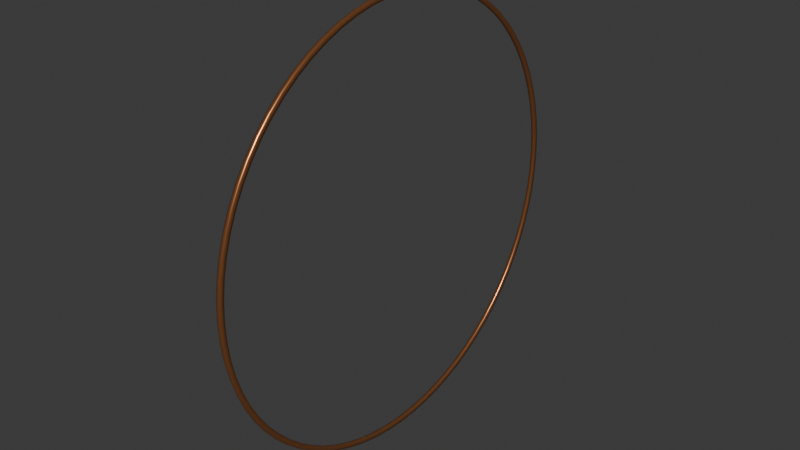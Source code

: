 # Source: rim-copper-left.blend  (saved by Blender 4.3.34; exported with 4.5.12 LTS)
import bpy
from mathutils import Matrix  # noqa: F401  (used for matrix-valued properties, if any)

bpy.ops.wm.read_factory_settings(use_empty=True)
scene = bpy.context.scene
scene.name = 'Scene'

# ---- collections
col_collection = bpy.data.collections.new('Collection'); scene.collection.children.link(col_collection)

# ---- materials (node trees are filled in below, after node groups)
mat_roadster_cosmetic_copper_anodized = bpy.data.materials.new('Roadster_Cosmetic_Copper_Anodized')
mat_roadster_cosmetic_copper_anodized.use_backface_culling = True
mat_roadster_cosmetic_copper_anodized.diffuse_color = (0.48, 0.185, 0.07, 1.0)

# ---- material node trees
mat_roadster_cosmetic_copper_anodized.use_nodes = True; mat_roadster_cosmetic_copper_anodized.node_tree.nodes.clear()
_N = mat_roadster_cosmetic_copper_anodized.node_tree.nodes; _L = mat_roadster_cosmetic_copper_anodized.node_tree.links
n0 = _N.new('ShaderNodeBsdfPrincipled'); n0.name = 'Principled BSDF'; n0.location = (10, 300)
n0.inputs[0].default_value = (0.48, 0.185, 0.07, 1.0)
n0.inputs[1].default_value = 0.78
n0.inputs[2].default_value = 0.29
n1 = _N.new('ShaderNodeOutputMaterial'); n1.name = 'Material Output'; n1.location = (300, 300)
_L.new(n0.outputs[0], n1.inputs[0])
n1.is_active_output = True

# ---- world
world_world = bpy.data.worlds.new('World'); scene.world = world_world
world_world.use_nodes = True; world_world.node_tree.nodes.clear()
_N = world_world.node_tree.nodes; _L = world_world.node_tree.links
n0 = _N.new('ShaderNodeOutputWorld'); n0.name = 'World Output'; n0.location = (300, 300)
n1 = _N.new('ShaderNodeBackground'); n1.name = 'Background'; n1.location = (10, 300)
n1.inputs[0].default_value = (0.05088, 0.05088, 0.05088, 1.0)
_L.new(n1.outputs[0], n0.inputs[0])
n0.is_active_output = True
world_world.color = (0.05088, 0.05088, 0.05088)
world_world.sun_shadow_jitter_overblur = 0.0

# ---- meshes
me_copper_removable_outer_rim_accent = bpy.data.meshes.new('Copper removable outer rim accent')
me_copper_removable_outer_rim_accent.from_pydata([(-0.1586, 0.0, 0.2856), (-0.1586, -0.02489, 0.2845), (-0.1586, -0.04959, 0.2813), (-0.1586, -0.07392, 0.2759), (-0.1586, -0.09768, 0.2684), (-0.1586, -0.1207, 0.2588), (-0.1586, -0.1428, 0.2473), (-0.1586, -0.1638, 0.2339), (-0.1586, -0.1836, 0.2188), (-0.1586, -0.2019, 0.2019), (-0.1586, -0.2188, 0.1836), (-0.1586, -0.2339, 0.1638), (-0.1586, -0.2473, 0.1428), (-0.1586, -0.2588, 0.1207), (-0.1586, -0.2684, 0.09768), (-0.1586, -0.2759, 0.07392), (-0.1586, -0.2813, 0.04959), (-0.1586, -0.2845, 0.02489), (-0.1586, -0.2856, 1.749e-17), (-0.1586, -0.2845, -0.02489), (-0.1586, -0.2813, -0.04959), (-0.1586, -0.2759, -0.07392), (-0.1586, -0.2684, -0.09768), (-0.1586, -0.2588, -0.1207), (-0.1586, -0.2473, -0.1428), (-0.1586, -0.2339, -0.1638), (-0.1586, -0.2188, -0.1836), (-0.1586, -0.2019, -0.2019), (-0.1586, -0.1836, -0.2188), (-0.1586, -0.1638, -0.2339), (-0.1586, -0.1428, -0.2473), (-0.1586, -0.1207, -0.2588), (-0.1586, -0.09768, -0.2684), (-0.1586, -0.07392, -0.2759), (-0.1586, -0.04959, -0.2813), (-0.1586, -0.02489, -0.2845), (-0.1586, -3.498e-17, -0.2856), (-0.1586, 0.02489, -0.2845), (-0.1586, 0.04959, -0.2813), (-0.1586, 0.07392, -0.2759), (-0.1586, 0.09768, -0.2684), (-0.1586, 0.1207, -0.2588), (-0.1586, 0.1428, -0.2473), (-0.1586, 0.1638, -0.2339), (-0.1586, 0.1836, -0.2188), (-0.1586, 0.2019, -0.2019), (-0.1586, 0.2188, -0.1836), (-0.1586, 0.2339, -0.1638), (-0.1586, 0.2473, -0.1428), (-0.1586, 0.2588, -0.1207), (-0.1586, 0.2684, -0.09768), (-0.1586, 0.2759, -0.07392), (-0.1586, 0.2813, -0.04959), (-0.1586, 0.2845, -0.02489), (-0.1586, 0.2856, -5.246e-17), (-0.1586, 0.2845, 0.02489), (-0.1586, 0.2813, 0.04959), (-0.1586, 0.2759, 0.07392), (-0.1586, 0.2684, 0.09768), (-0.1586, 0.2588, 0.1207), (-0.1586, 0.2473, 0.1428), (-0.1586, 0.2339, 0.1638), (-0.1586, 0.2188, 0.1836), (-0.1586, 0.2019, 0.2019), (-0.1586, 0.1836, 0.2188), (-0.1586, 0.1638, 0.2339), (-0.1586, 0.1428, 0.2473), (-0.1586, 0.1207, 0.2588), (-0.1586, 0.09768, 0.2684), (-0.1586, 0.07392, 0.2759), (-0.1586, 0.04959, 0.2813), (-0.1586, 0.02489, 0.2845), (-0.161, 0.0, 0.2846), (-0.161, -0.0248, 0.2835), (-0.161, -0.04942, 0.2803), (-0.161, -0.07366, 0.2749), (-0.161, -0.09734, 0.2674), (-0.161, -0.1203, 0.2579), (-0.161, -0.1423, 0.2465), (-0.161, -0.1632, 0.2331), (-0.161, -0.1829, 0.218), (-0.161, -0.2012, 0.2012), (-0.161, -0.218, 0.1829), (-0.161, -0.2331, 0.1632), (-0.161, -0.2465, 0.1423), (-0.161, -0.2579, 0.1203), (-0.161, -0.2674, 0.09734), (-0.161, -0.2749, 0.07366), (-0.161, -0.2803, 0.04942), (-0.161, -0.2835, 0.0248), (-0.161, -0.2846, 1.743e-17), (-0.161, -0.2835, -0.0248), (-0.161, -0.2803, -0.04942), (-0.161, -0.2749, -0.07366), (-0.161, -0.2674, -0.09734), (-0.161, -0.2579, -0.1203), (-0.161, -0.2465, -0.1423), (-0.161, -0.2331, -0.1632), (-0.161, -0.218, -0.1829), (-0.161, -0.2012, -0.2012), (-0.161, -0.1829, -0.218), (-0.161, -0.1632, -0.2331), (-0.161, -0.1423, -0.2465), (-0.161, -0.1203, -0.2579), (-0.161, -0.09734, -0.2674), (-0.161, -0.07366, -0.2749), (-0.161, -0.04942, -0.2803), (-0.161, -0.0248, -0.2835), (-0.161, -3.485e-17, -0.2846), (-0.161, 0.0248, -0.2835), (-0.161, 0.04942, -0.2803), (-0.161, 0.07366, -0.2749), (-0.161, 0.09734, -0.2674), (-0.161, 0.1203, -0.2579), (-0.161, 0.1423, -0.2465), (-0.161, 0.1632, -0.2331), (-0.161, 0.1829, -0.218), (-0.161, 0.2012, -0.2012), (-0.161, 0.218, -0.1829), (-0.161, 0.2331, -0.1632), (-0.161, 0.2465, -0.1423), (-0.161, 0.2579, -0.1203), (-0.161, 0.2674, -0.09734), (-0.161, 0.2749, -0.07366), (-0.161, 0.2803, -0.04942), (-0.161, 0.2835, -0.0248), (-0.161, 0.2846, -5.228e-17), (-0.161, 0.2835, 0.0248), (-0.161, 0.2803, 0.04942), (-0.161, 0.2749, 0.07366), (-0.161, 0.2674, 0.09734), (-0.161, 0.2579, 0.1203), (-0.161, 0.2465, 0.1423), (-0.161, 0.2331, 0.1632), (-0.161, 0.218, 0.1829), (-0.161, 0.2012, 0.2012), (-0.161, 0.1829, 0.218), (-0.161, 0.1632, 0.2331), (-0.161, 0.1423, 0.2465), (-0.161, 0.1203, 0.2579), (-0.161, 0.09734, 0.2674), (-0.161, 0.07366, 0.2749), (-0.161, 0.04942, 0.2803), (-0.161, 0.0248, 0.2835), (-0.164, 0.0, 0.2858), (-0.164, -0.02491, 0.2847), (-0.164, -0.04963, 0.2815), (-0.164, -0.07397, 0.2761), (-0.164, -0.09775, 0.2686), (-0.164, -0.1208, 0.259), (-0.164, -0.1429, 0.2475), (-0.164, -0.1639, 0.2341), (-0.164, -0.1837, 0.2189), (-0.164, -0.2021, 0.2021), (-0.164, -0.2189, 0.1837), (-0.164, -0.2341, 0.1639), (-0.164, -0.2475, 0.1429), (-0.164, -0.259, 0.1208), (-0.164, -0.2686, 0.09775), (-0.164, -0.2761, 0.07397), (-0.164, -0.2815, 0.04963), (-0.164, -0.2847, 0.02491), (-0.164, -0.2858, 1.75e-17), (-0.164, -0.2847, -0.02491), (-0.164, -0.2815, -0.04963), (-0.164, -0.2761, -0.07397), (-0.164, -0.2686, -0.09775), (-0.164, -0.259, -0.1208), (-0.164, -0.2475, -0.1429), (-0.164, -0.2341, -0.1639), (-0.164, -0.2189, -0.1837), (-0.164, -0.2021, -0.2021), (-0.164, -0.1837, -0.2189), (-0.164, -0.1639, -0.2341), (-0.164, -0.1429, -0.2475), (-0.164, -0.1208, -0.259), (-0.164, -0.09775, -0.2686), (-0.164, -0.07397, -0.2761), (-0.164, -0.04963, -0.2815), (-0.164, -0.02491, -0.2847), (-0.164, -3.5e-17, -0.2858), (-0.164, 0.02491, -0.2847), (-0.164, 0.04963, -0.2815), (-0.164, 0.07397, -0.2761), (-0.164, 0.09775, -0.2686), (-0.164, 0.1208, -0.259), (-0.164, 0.1429, -0.2475), (-0.164, 0.1639, -0.2341), (-0.164, 0.1837, -0.2189), (-0.164, 0.2021, -0.2021), (-0.164, 0.2189, -0.1837), (-0.164, 0.2341, -0.1639), (-0.164, 0.2475, -0.1429), (-0.164, 0.259, -0.1208), (-0.164, 0.2686, -0.09775), (-0.164, 0.2761, -0.07397), (-0.164, 0.2815, -0.04963), (-0.164, 0.2847, -0.02491), (-0.164, 0.2858, -5.25e-17), (-0.164, 0.2847, 0.02491), (-0.164, 0.2815, 0.04963), (-0.164, 0.2761, 0.07397), (-0.164, 0.2686, 0.09775), (-0.164, 0.259, 0.1208), (-0.164, 0.2475, 0.1429), (-0.164, 0.2341, 0.1639), (-0.164, 0.2189, 0.1837), (-0.164, 0.2021, 0.2021), (-0.164, 0.1837, 0.2189), (-0.164, 0.1639, 0.2341), (-0.164, 0.1429, 0.2475), (-0.164, 0.1208, 0.259), (-0.164, 0.09775, 0.2686), (-0.164, 0.07397, 0.2761), (-0.164, 0.04963, 0.2815), (-0.164, 0.02491, 0.2847), (-0.165, 0.0, 0.2906), (-0.165, -0.02533, 0.2895), (-0.165, -0.05046, 0.2862), (-0.165, -0.07521, 0.2807), (-0.165, -0.09939, 0.2731), (-0.165, -0.1228, 0.2634), (-0.165, -0.1453, 0.2517), (-0.165, -0.1667, 0.238), (-0.165, -0.1868, 0.2226), (-0.165, -0.2055, 0.2055), (-0.165, -0.2226, 0.1868), (-0.165, -0.238, 0.1667), (-0.165, -0.2517, 0.1453), (-0.165, -0.2634, 0.1228), (-0.165, -0.2731, 0.09939), (-0.165, -0.2807, 0.07521), (-0.165, -0.2862, 0.05046), (-0.165, -0.2895, 0.02533), (-0.165, -0.2906, 1.779e-17), (-0.165, -0.2895, -0.02533), (-0.165, -0.2862, -0.05046), (-0.165, -0.2807, -0.07521), (-0.165, -0.2731, -0.09939), (-0.165, -0.2634, -0.1228), (-0.165, -0.2517, -0.1453), (-0.165, -0.238, -0.1667), (-0.165, -0.2226, -0.1868), (-0.165, -0.2055, -0.2055), (-0.165, -0.1868, -0.2226), (-0.165, -0.1667, -0.238), (-0.165, -0.1453, -0.2517), (-0.165, -0.1228, -0.2634), (-0.165, -0.09939, -0.2731), (-0.165, -0.07521, -0.2807), (-0.165, -0.05046, -0.2862), (-0.165, -0.02533, -0.2895), (-0.165, -3.559e-17, -0.2906), (-0.165, 0.02533, -0.2895), (-0.165, 0.05046, -0.2862), (-0.165, 0.07521, -0.2807), (-0.165, 0.09939, -0.2731), (-0.165, 0.1228, -0.2634), (-0.165, 0.1453, -0.2517), (-0.165, 0.1667, -0.238), (-0.165, 0.1868, -0.2226), (-0.165, 0.2055, -0.2055), (-0.165, 0.2226, -0.1868), (-0.165, 0.238, -0.1667), (-0.165, 0.2517, -0.1453), (-0.165, 0.2634, -0.1228), (-0.165, 0.2731, -0.09939), (-0.165, 0.2807, -0.07521), (-0.165, 0.2862, -0.05046), (-0.165, 0.2895, -0.02533), (-0.165, 0.2906, -5.338e-17), (-0.165, 0.2895, 0.02533), (-0.165, 0.2862, 0.05046), (-0.165, 0.2807, 0.07521), (-0.165, 0.2731, 0.09939), (-0.165, 0.2634, 0.1228), (-0.165, 0.2517, 0.1453), (-0.165, 0.238, 0.1667), (-0.165, 0.2226, 0.1868), (-0.165, 0.2055, 0.2055), (-0.165, 0.1868, 0.2226), (-0.165, 0.1667, 0.238), (-0.165, 0.1453, 0.2517), (-0.165, 0.1228, 0.2634), (-0.165, 0.09939, 0.2731), (-0.165, 0.07521, 0.2807), (-0.165, 0.05046, 0.2862), (-0.165, 0.02533, 0.2895), (-0.162, 0.0, 0.2922), (-0.162, -0.02547, 0.2911), (-0.162, -0.05074, 0.2878), (-0.162, -0.07563, 0.2822), (-0.162, -0.09994, 0.2746), (-0.162, -0.1235, 0.2648), (-0.162, -0.1461, 0.2531), (-0.162, -0.1676, 0.2394), (-0.162, -0.1878, 0.2238), (-0.162, -0.2066, 0.2066), (-0.162, -0.2238, 0.1878), (-0.162, -0.2394, 0.1676), (-0.162, -0.2531, 0.1461), (-0.162, -0.2648, 0.1235), (-0.162, -0.2746, 0.09994), (-0.162, -0.2822, 0.07563), (-0.162, -0.2878, 0.05074), (-0.162, -0.2911, 0.02547), (-0.162, -0.2922, 1.789e-17), (-0.162, -0.2911, -0.02547), (-0.162, -0.2878, -0.05074), (-0.162, -0.2822, -0.07563), (-0.162, -0.2746, -0.09994), (-0.162, -0.2648, -0.1235), (-0.162, -0.2531, -0.1461), (-0.162, -0.2394, -0.1676), (-0.162, -0.2238, -0.1878), (-0.162, -0.2066, -0.2066), (-0.162, -0.1878, -0.2238), (-0.162, -0.1676, -0.2394), (-0.162, -0.1461, -0.2531), (-0.162, -0.1235, -0.2648), (-0.162, -0.09994, -0.2746), (-0.162, -0.07563, -0.2822), (-0.162, -0.05074, -0.2878), (-0.162, -0.02547, -0.2911), (-0.162, -3.578e-17, -0.2922), (-0.162, 0.02547, -0.2911), (-0.162, 0.05074, -0.2878), (-0.162, 0.07563, -0.2822), (-0.162, 0.09994, -0.2746), (-0.162, 0.1235, -0.2648), (-0.162, 0.1461, -0.2531), (-0.162, 0.1676, -0.2394), (-0.162, 0.1878, -0.2238), (-0.162, 0.2066, -0.2066), (-0.162, 0.2238, -0.1878), (-0.162, 0.2394, -0.1676), (-0.162, 0.2531, -0.1461), (-0.162, 0.2648, -0.1235), (-0.162, 0.2746, -0.09994), (-0.162, 0.2822, -0.07563), (-0.162, 0.2878, -0.05074), (-0.162, 0.2911, -0.02547), (-0.162, 0.2922, -5.368e-17), (-0.162, 0.2911, 0.02547), (-0.162, 0.2878, 0.05074), (-0.162, 0.2822, 0.07563), (-0.162, 0.2746, 0.09994), (-0.162, 0.2648, 0.1235), (-0.162, 0.2531, 0.1461), (-0.162, 0.2394, 0.1676), (-0.162, 0.2238, 0.1878), (-0.162, 0.2066, 0.2066), (-0.162, 0.1878, 0.2238), (-0.162, 0.1676, 0.2394), (-0.162, 0.1461, 0.2531), (-0.162, 0.1235, 0.2648), (-0.162, 0.09994, 0.2746), (-0.162, 0.07563, 0.2822), (-0.162, 0.05074, 0.2878), (-0.162, 0.02547, 0.2911), (-0.1586, 0.0, 0.2912), (-0.1586, -0.02538, 0.2901), (-0.1586, -0.05057, 0.2868), (-0.1586, -0.07537, 0.2813), (-0.1586, -0.0996, 0.2736), (-0.1586, -0.1231, 0.2639), (-0.1586, -0.1456, 0.2522), (-0.1586, -0.167, 0.2385), (-0.1586, -0.1872, 0.2231), (-0.1586, -0.2059, 0.2059), (-0.1586, -0.2231, 0.1872), (-0.1586, -0.2385, 0.167), (-0.1586, -0.2522, 0.1456), (-0.1586, -0.2639, 0.1231), (-0.1586, -0.2736, 0.0996), (-0.1586, -0.2813, 0.07537), (-0.1586, -0.2868, 0.05057), (-0.1586, -0.2901, 0.02538), (-0.1586, -0.2912, 1.783e-17), (-0.1586, -0.2901, -0.02538), (-0.1586, -0.2868, -0.05057), (-0.1586, -0.2813, -0.07537), (-0.1586, -0.2736, -0.0996), (-0.1586, -0.2639, -0.1231), (-0.1586, -0.2522, -0.1456), (-0.1586, -0.2385, -0.167), (-0.1586, -0.2231, -0.1872), (-0.1586, -0.2059, -0.2059), (-0.1586, -0.1872, -0.2231), (-0.1586, -0.167, -0.2385), (-0.1586, -0.1456, -0.2522), (-0.1586, -0.1231, -0.2639), (-0.1586, -0.0996, -0.2736), (-0.1586, -0.07537, -0.2813), (-0.1586, -0.05057, -0.2868), (-0.1586, -0.02538, -0.2901), (-0.1586, -3.566e-17, -0.2912), (-0.1586, 0.02538, -0.2901), (-0.1586, 0.05057, -0.2868), (-0.1586, 0.07537, -0.2813), (-0.1586, 0.0996, -0.2736), (-0.1586, 0.1231, -0.2639), (-0.1586, 0.1456, -0.2522), (-0.1586, 0.167, -0.2385), (-0.1586, 0.1872, -0.2231), (-0.1586, 0.2059, -0.2059), (-0.1586, 0.2231, -0.1872), (-0.1586, 0.2385, -0.167), (-0.1586, 0.2522, -0.1456), (-0.1586, 0.2639, -0.1231), (-0.1586, 0.2736, -0.0996), (-0.1586, 0.2813, -0.07537), (-0.1586, 0.2868, -0.05057), (-0.1586, 0.2901, -0.02538), (-0.1586, 0.2912, -5.349e-17), (-0.1586, 0.2901, 0.02538), (-0.1586, 0.2868, 0.05057), (-0.1586, 0.2813, 0.07537), (-0.1586, 0.2736, 0.0996), (-0.1586, 0.2639, 0.1231), (-0.1586, 0.2522, 0.1456), (-0.1586, 0.2385, 0.167), (-0.1586, 0.2231, 0.1872), (-0.1586, 0.2059, 0.2059), (-0.1586, 0.1872, 0.2231), (-0.1586, 0.167, 0.2385), (-0.1586, 0.1456, 0.2522), (-0.1586, 0.1231, 0.2639), (-0.1586, 0.0996, 0.2736), (-0.1586, 0.07537, 0.2813), (-0.1586, 0.05057, 0.2868), (-0.1586, 0.02538, 0.2901)], [], [(0, 1, 73, 72), (1, 2, 74, 73), (2, 3, 75, 74), (3, 4, 76, 75), (4, 5, 77, 76), (5, 6, 78, 77), (6, 7, 79, 78), (7, 8, 80, 79), (8, 9, 81, 80), (9, 10, 82, 81), (10, 11, 83, 82), (11, 12, 84, 83), (12, 13, 85, 84), (13, 14, 86, 85), (14, 15, 87, 86), (15, 16, 88, 87), (16, 17, 89, 88), (17, 18, 90, 89), (18, 19, 91, 90), (19, 20, 92, 91), (20, 21, 93, 92), (21, 22, 94, 93), (22, 23, 95, 94), (23, 24, 96, 95), (24, 25, 97, 96), (25, 26, 98, 97), (26, 27, 99, 98), (27, 28, 100, 99), (28, 29, 101, 100), (29, 30, 102, 101), (30, 31, 103, 102), (31, 32, 104, 103), (32, 33, 105, 104), (33, 34, 106, 105), (34, 35, 107, 106), (35, 36, 108, 107), (36, 37, 109, 108), (37, 38, 110, 109), (38, 39, 111, 110), (39, 40, 112, 111), (40, 41, 113, 112), (41, 42, 114, 113), (42, 43, 115, 114), (43, 44, 116, 115), (44, 45, 117, 116), (45, 46, 118, 117), (46, 47, 119, 118), (47, 48, 120, 119), (48, 49, 121, 120), (49, 50, 122, 121), (50, 51, 123, 122), (51, 52, 124, 123), (52, 53, 125, 124), (53, 54, 126, 125), (54, 55, 127, 126), (55, 56, 128, 127), (56, 57, 129, 128), (57, 58, 130, 129), (58, 59, 131, 130), (59, 60, 132, 131), (60, 61, 133, 132), (61, 62, 134, 133), (62, 63, 135, 134), (63, 64, 136, 135), (64, 65, 137, 136), (65, 66, 138, 137), (66, 67, 139, 138), (67, 68, 140, 139), (68, 69, 141, 140), (69, 70, 142, 141), (70, 71, 143, 142), (71, 0, 72, 143), (72, 73, 145, 144), (73, 74, 146, 145), (74, 75, 147, 146), (75, 76, 148, 147), (76, 77, 149, 148), (77, 78, 150, 149), (78, 79, 151, 150), (79, 80, 152, 151), (80, 81, 153, 152), (81, 82, 154, 153), (82, 83, 155, 154), (83, 84, 156, 155), (84, 85, 157, 156), (85, 86, 158, 157), (86, 87, 159, 158), (87, 88, 160, 159), (88, 89, 161, 160), (89, 90, 162, 161), (90, 91, 163, 162), (91, 92, 164, 163), (92, 93, 165, 164), (93, 94, 166, 165), (94, 95, 167, 166), (95, 96, 168, 167), (96, 97, 169, 168), (97, 98, 170, 169), (98, 99, 171, 170), (99, 100, 172, 171), (100, 101, 173, 172), (101, 102, 174, 173), (102, 103, 175, 174), (103, 104, 176, 175), (104, 105, 177, 176), (105, 106, 178, 177), (106, 107, 179, 178), (107, 108, 180, 179), (108, 109, 181, 180), (109, 110, 182, 181), (110, 111, 183, 182), (111, 112, 184, 183), (112, 113, 185, 184), (113, 114, 186, 185), (114, 115, 187, 186), (115, 116, 188, 187), (116, 117, 189, 188), (117, 118, 190, 189), (118, 119, 191, 190), (119, 120, 192, 191), (120, 121, 193, 192), (121, 122, 194, 193), (122, 123, 195, 194), (123, 124, 196, 195), (124, 125, 197, 196), (125, 126, 198, 197), (126, 127, 199, 198), (127, 128, 200, 199), (128, 129, 201, 200), (129, 130, 202, 201), (130, 131, 203, 202), (131, 132, 204, 203), (132, 133, 205, 204), (133, 134, 206, 205), (134, 135, 207, 206), (135, 136, 208, 207), (136, 137, 209, 208), (137, 138, 210, 209), (138, 139, 211, 210), (139, 140, 212, 211), (140, 141, 213, 212), (141, 142, 214, 213), (142, 143, 215, 214), (143, 72, 144, 215), (144, 145, 217, 216), (145, 146, 218, 217), (146, 147, 219, 218), (147, 148, 220, 219), (148, 149, 221, 220), (149, 150, 222, 221), (150, 151, 223, 222), (151, 152, 224, 223), (152, 153, 225, 224), (153, 154, 226, 225), (154, 155, 227, 226), (155, 156, 228, 227), (156, 157, 229, 228), (157, 158, 230, 229), (158, 159, 231, 230), (159, 160, 232, 231), (160, 161, 233, 232), (161, 162, 234, 233), (162, 163, 235, 234), (163, 164, 236, 235), (164, 165, 237, 236), (165, 166, 238, 237), (166, 167, 239, 238), (167, 168, 240, 239), (168, 169, 241, 240), (169, 170, 242, 241), (170, 171, 243, 242), (171, 172, 244, 243), (172, 173, 245, 244), (173, 174, 246, 245), (174, 175, 247, 246), (175, 176, 248, 247), (176, 177, 249, 248), (177, 178, 250, 249), (178, 179, 251, 250), (179, 180, 252, 251), (180, 181, 253, 252), (181, 182, 254, 253), (182, 183, 255, 254), (183, 184, 256, 255), (184, 185, 257, 256), (185, 186, 258, 257), (186, 187, 259, 258), (187, 188, 260, 259), (188, 189, 261, 260), (189, 190, 262, 261), (190, 191, 263, 262), (191, 192, 264, 263), (192, 193, 265, 264), (193, 194, 266, 265), (194, 195, 267, 266), (195, 196, 268, 267), (196, 197, 269, 268), (197, 198, 270, 269), (198, 199, 271, 270), (199, 200, 272, 271), (200, 201, 273, 272), (201, 202, 274, 273), (202, 203, 275, 274), (203, 204, 276, 275), (204, 205, 277, 276), (205, 206, 278, 277), (206, 207, 279, 278), (207, 208, 280, 279), (208, 209, 281, 280), (209, 210, 282, 281), (210, 211, 283, 282), (211, 212, 284, 283), (212, 213, 285, 284), (213, 214, 286, 285), (214, 215, 287, 286), (215, 144, 216, 287), (216, 217, 289, 288), (217, 218, 290, 289), (218, 219, 291, 290), (219, 220, 292, 291), (220, 221, 293, 292), (221, 222, 294, 293), (222, 223, 295, 294), (223, 224, 296, 295), (224, 225, 297, 296), (225, 226, 298, 297), (226, 227, 299, 298), (227, 228, 300, 299), (228, 229, 301, 300), (229, 230, 302, 301), (230, 231, 303, 302), (231, 232, 304, 303), (232, 233, 305, 304), (233, 234, 306, 305), (234, 235, 307, 306), (235, 236, 308, 307), (236, 237, 309, 308), (237, 238, 310, 309), (238, 239, 311, 310), (239, 240, 312, 311), (240, 241, 313, 312), (241, 242, 314, 313), (242, 243, 315, 314), (243, 244, 316, 315), (244, 245, 317, 316), (245, 246, 318, 317), (246, 247, 319, 318), (247, 248, 320, 319), (248, 249, 321, 320), (249, 250, 322, 321), (250, 251, 323, 322), (251, 252, 324, 323), (252, 253, 325, 324), (253, 254, 326, 325), (254, 255, 327, 326), (255, 256, 328, 327), (256, 257, 329, 328), (257, 258, 330, 329), (258, 259, 331, 330), (259, 260, 332, 331), (260, 261, 333, 332), (261, 262, 334, 333), (262, 263, 335, 334), (263, 264, 336, 335), (264, 265, 337, 336), (265, 266, 338, 337), (266, 267, 339, 338), (267, 268, 340, 339), (268, 269, 341, 340), (269, 270, 342, 341), (270, 271, 343, 342), (271, 272, 344, 343), (272, 273, 345, 344), (273, 274, 346, 345), (274, 275, 347, 346), (275, 276, 348, 347), (276, 277, 349, 348), (277, 278, 350, 349), (278, 279, 351, 350), (279, 280, 352, 351), (280, 281, 353, 352), (281, 282, 354, 353), (282, 283, 355, 354), (283, 284, 356, 355), (284, 285, 357, 356), (285, 286, 358, 357), (286, 287, 359, 358), (287, 216, 288, 359), (288, 289, 361, 360), (289, 290, 362, 361), (290, 291, 363, 362), (291, 292, 364, 363), (292, 293, 365, 364), (293, 294, 366, 365), (294, 295, 367, 366), (295, 296, 368, 367), (296, 297, 369, 368), (297, 298, 370, 369), (298, 299, 371, 370), (299, 300, 372, 371), (300, 301, 373, 372), (301, 302, 374, 373), (302, 303, 375, 374), (303, 304, 376, 375), (304, 305, 377, 376), (305, 306, 378, 377), (306, 307, 379, 378), (307, 308, 380, 379), (308, 309, 381, 380), (309, 310, 382, 381), (310, 311, 383, 382), (311, 312, 384, 383), (312, 313, 385, 384), (313, 314, 386, 385), (314, 315, 387, 386), (315, 316, 388, 387), (316, 317, 389, 388), (317, 318, 390, 389), (318, 319, 391, 390), (319, 320, 392, 391), (320, 321, 393, 392), (321, 322, 394, 393), (322, 323, 395, 394), (323, 324, 396, 395), (324, 325, 397, 396), (325, 326, 398, 397), (326, 327, 399, 398), (327, 328, 400, 399), (328, 329, 401, 400), (329, 330, 402, 401), (330, 331, 403, 402), (331, 332, 404, 403), (332, 333, 405, 404), (333, 334, 406, 405), (334, 335, 407, 406), (335, 336, 408, 407), (336, 337, 409, 408), (337, 338, 410, 409), (338, 339, 411, 410), (339, 340, 412, 411), (340, 341, 413, 412), (341, 342, 414, 413), (342, 343, 415, 414), (343, 344, 416, 415), (344, 345, 417, 416), (345, 346, 418, 417), (346, 347, 419, 418), (347, 348, 420, 419), (348, 349, 421, 420), (349, 350, 422, 421), (350, 351, 423, 422), (351, 352, 424, 423), (352, 353, 425, 424), (353, 354, 426, 425), (354, 355, 427, 426), (355, 356, 428, 427), (356, 357, 429, 428), (357, 358, 430, 429), (358, 359, 431, 430), (359, 288, 360, 431), (360, 361, 1, 0), (361, 362, 2, 1), (362, 363, 3, 2), (363, 364, 4, 3), (364, 365, 5, 4), (365, 366, 6, 5), (366, 367, 7, 6), (367, 368, 8, 7), (368, 369, 9, 8), (369, 370, 10, 9), (370, 371, 11, 10), (371, 372, 12, 11), (372, 373, 13, 12), (373, 374, 14, 13), (374, 375, 15, 14), (375, 376, 16, 15), (376, 377, 17, 16), (377, 378, 18, 17), (378, 379, 19, 18), (379, 380, 20, 19), (380, 381, 21, 20), (381, 382, 22, 21), (382, 383, 23, 22), (383, 384, 24, 23), (384, 385, 25, 24), (385, 386, 26, 25), (386, 387, 27, 26), (387, 388, 28, 27), (388, 389, 29, 28), (389, 390, 30, 29), (390, 391, 31, 30), (391, 392, 32, 31), (392, 393, 33, 32), (393, 394, 34, 33), (394, 395, 35, 34), (395, 396, 36, 35), (396, 397, 37, 36), (397, 398, 38, 37), (398, 399, 39, 38), (399, 400, 40, 39), (400, 401, 41, 40), (401, 402, 42, 41), (402, 403, 43, 42), (403, 404, 44, 43), (404, 405, 45, 44), (405, 406, 46, 45), (406, 407, 47, 46), (407, 408, 48, 47), (408, 409, 49, 48), (409, 410, 50, 49), (410, 411, 51, 50), (411, 412, 52, 51), (412, 413, 53, 52), (413, 414, 54, 53), (414, 415, 55, 54), (415, 416, 56, 55), (416, 417, 57, 56), (417, 418, 58, 57), (418, 419, 59, 58), (419, 420, 60, 59), (420, 421, 61, 60), (421, 422, 62, 61), (422, 423, 63, 62), (423, 424, 64, 63), (424, 425, 65, 64), (425, 426, 66, 65), (426, 427, 67, 66), (427, 428, 68, 67), (428, 429, 69, 68), (429, 430, 70, 69), (430, 431, 71, 70), (431, 360, 0, 71)])
me_copper_removable_outer_rim_accent.polygons.foreach_set('use_smooth', [True] * 432)
me_copper_removable_outer_rim_accent.materials.append(mat_roadster_cosmetic_copper_anodized)
me_copper_removable_outer_rim_accent.update()

# ---- objects
ob_cosmetic_rim_copper_left = bpy.data.objects.new('cosmetic_rim_copper_left', None)
ob_copper_removable_outer_rim_accent = bpy.data.objects.new('Copper removable outer rim accent', me_copper_removable_outer_rim_accent)

# ---- transforms, parenting, visibility, modifiers, constraints
ob_cosmetic_rim_copper_left.location = (0.0, 0.0, 0.0)
ob_copper_removable_outer_rim_accent.parent = ob_cosmetic_rim_copper_left
ob_copper_removable_outer_rim_accent.location = (0.0, 0.0, 0.0)

# ---- collection membership
col_collection.objects.link(ob_cosmetic_rim_copper_left)
col_collection.objects.link(ob_copper_removable_outer_rim_accent)

# ---- scene / render settings (as saved in the file)
scene.frame_start = 1; scene.frame_end = 250; scene.frame_set(1)
scene.render.engine = 'BLENDER_EEVEE_NEXT'
bpy.context.view_layer.update()

# ---- added for rendering (the .blend has no active camera and no usable light): camera, sun
cam_auto = bpy.data.cameras.new('AutoCamera')
cam_auto.lens = 50.0
cam_auto.sensor_width = 36.0
cam_auto.clip_end = 1000.0
ob_auto_camera = bpy.data.objects.new('AutoCamera', cam_auto)
scene.collection.objects.link(ob_auto_camera)
ob_auto_camera.location = (0.60289, -0.917628, 0.611752)
ob_auto_camera.rotation_euler = (1.09748, -7.21219e-08, 0.694738)
scene.camera = ob_auto_camera
light_auto_sun = bpy.data.lights.new('AutoSun', 'SUN')
light_auto_sun.energy = 3.0
light_auto_sun.angle = 0.0523599
ob_auto_sun = bpy.data.objects.new('AutoSun', light_auto_sun)
scene.collection.objects.link(ob_auto_sun)
ob_auto_sun.rotation_euler = (0.872665, 0.174533, 0.523599)
bpy.context.view_layer.update()

